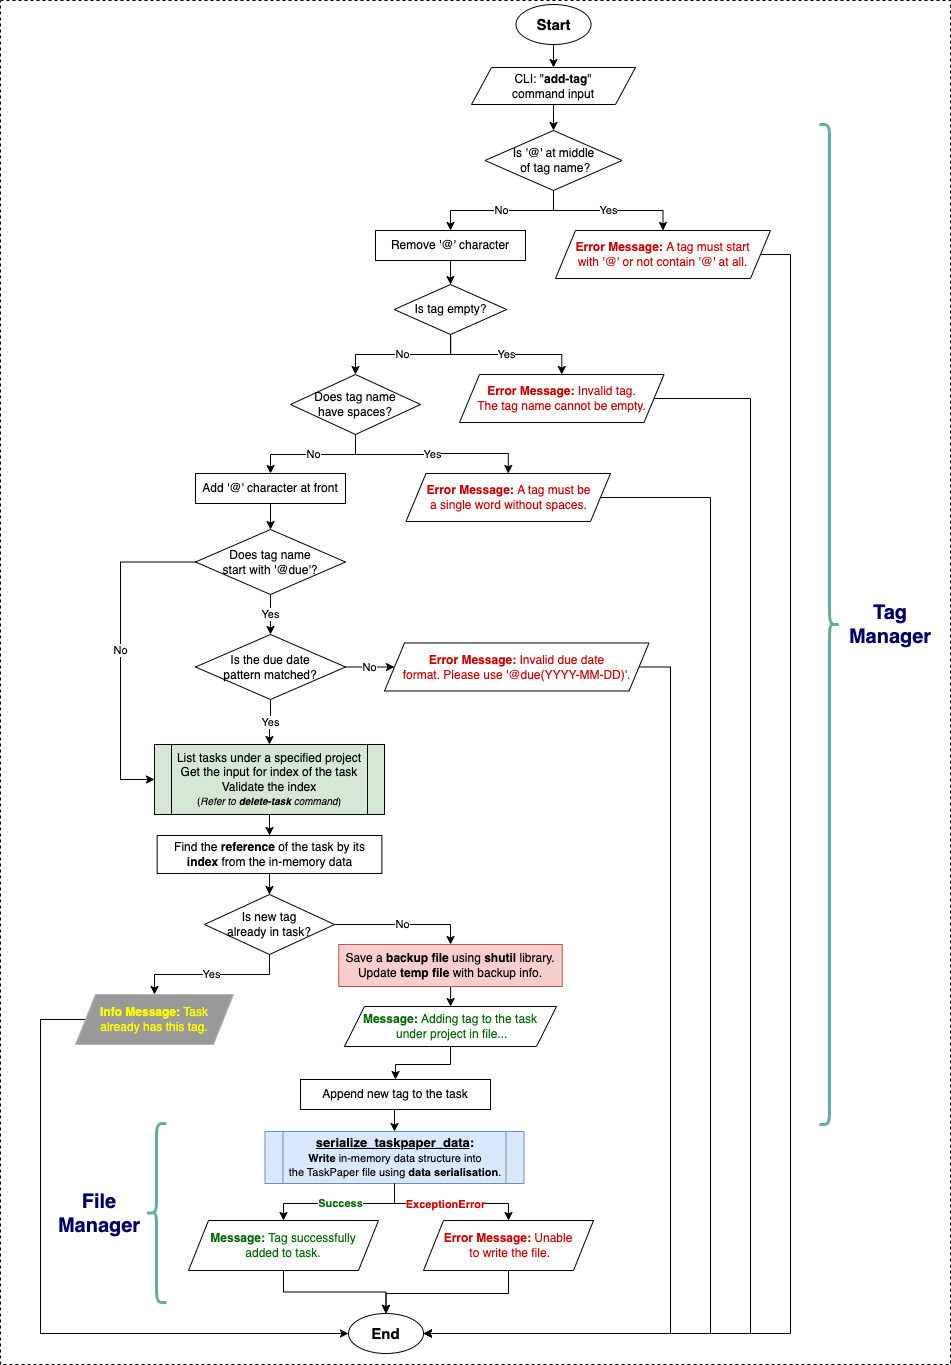

The diagram above was exported from draw.io. Its source (the exported page's mxGraphModel, read from the mxfile embedded in the PNG):
<mxGraphModel dx="2161" dy="535" grid="1" gridSize="10" guides="1" tooltips="1" connect="1" arrows="1" fold="1" page="1" pageScale="1" pageWidth="1169" pageHeight="827" background="none" math="0" shadow="0">
  <root>
    <mxCell id="0" />
    <mxCell id="1" parent="0" />
    <mxCell id="I2QCqKK9tGeElKEfepIY-110" value="" style="rounded=0;whiteSpace=wrap;html=1;dashed=1;" parent="1" vertex="1">
      <mxGeometry x="-110" y="6" width="950" height="1364" as="geometry" />
    </mxCell>
    <mxCell id="I2QCqKK9tGeElKEfepIY-235" style="edgeStyle=orthogonalEdgeStyle;rounded=0;orthogonalLoop=1;jettySize=auto;html=1;entryX=0.5;entryY=0;entryDx=0;entryDy=0;" parent="1" source="I2QCqKK9tGeElKEfepIY-86" target="I2QCqKK9tGeElKEfepIY-225" edge="1">
      <mxGeometry relative="1" as="geometry" />
    </mxCell>
    <mxCell id="I2QCqKK9tGeElKEfepIY-86" value="&lt;b&gt;&lt;font style=&quot;font-size: 15px;&quot;&gt;Start&lt;/font&gt;&lt;/b&gt;" style="ellipse;whiteSpace=wrap;html=1;" parent="1" vertex="1">
      <mxGeometry x="405.5" y="10" width="75" height="40" as="geometry" />
    </mxCell>
    <mxCell id="wxMaguf8a7DKJ1IbEB64-2" value="" style="edgeStyle=orthogonalEdgeStyle;rounded=0;orthogonalLoop=1;jettySize=auto;html=1;" parent="1" source="I2QCqKK9tGeElKEfepIY-225" target="wxMaguf8a7DKJ1IbEB64-1" edge="1">
      <mxGeometry relative="1" as="geometry" />
    </mxCell>
    <mxCell id="I2QCqKK9tGeElKEfepIY-225" value="CLI: &quot;&lt;b&gt;add-tag&lt;/b&gt;&quot;&lt;br&gt;command input" style="shape=parallelogram;perimeter=parallelogramPerimeter;whiteSpace=wrap;html=1;fixedSize=1;" parent="1" vertex="1">
      <mxGeometry x="361" y="73" width="164" height="37" as="geometry" />
    </mxCell>
    <mxCell id="wxMaguf8a7DKJ1IbEB64-30" value="" style="edgeStyle=orthogonalEdgeStyle;rounded=0;orthogonalLoop=1;jettySize=auto;html=1;" parent="1" source="I2QCqKK9tGeElKEfepIY-233" target="wxMaguf8a7DKJ1IbEB64-29" edge="1">
      <mxGeometry relative="1" as="geometry" />
    </mxCell>
    <mxCell id="I2QCqKK9tGeElKEfepIY-233" value="&lt;font style=&quot;&quot;&gt;&lt;font&gt;List tasks under a specified project&lt;br&gt;&lt;/font&gt;Get the input for index of the task&lt;br&gt;Validate the index&lt;br&gt;&lt;span style=&quot;font-size: 10px;&quot;&gt;(&lt;/span&gt;&lt;i style=&quot;font-size: 10px;&quot;&gt;Refer to &lt;b&gt;delete-task&lt;/b&gt;&amp;nbsp;command&lt;/i&gt;&lt;span style=&quot;font-size: 10px;&quot;&gt;)&lt;/span&gt;&lt;/font&gt;" style="shape=process;whiteSpace=wrap;html=1;backgroundOutline=1;fillColor=#D5E8D4;size=0.0743801652892562;" parent="1" vertex="1">
      <mxGeometry x="44" y="750" width="230" height="70" as="geometry" />
    </mxCell>
    <mxCell id="I2QCqKK9tGeElKEfepIY-252" value="" style="shape=curlyBracket;whiteSpace=wrap;html=1;rounded=1;flipH=1;labelPosition=right;verticalLabelPosition=middle;align=left;verticalAlign=middle;strokeWidth=3;strokeColor=#67AB9F;" parent="1" vertex="1">
      <mxGeometry x="709" y="130" width="20" height="1000" as="geometry" />
    </mxCell>
    <mxCell id="I2QCqKK9tGeElKEfepIY-253" value="Tag Manager" style="text;html=1;align=center;verticalAlign=middle;whiteSpace=wrap;rounded=0;fontSize=20;fontStyle=1;fontColor=#000066;" parent="1" vertex="1">
      <mxGeometry x="720" y="605" width="120" height="50" as="geometry" />
    </mxCell>
    <mxCell id="D-aHbP5yZnL5Q2F6jydA-34" value="&lt;b&gt;&lt;font style=&quot;font-size: 15px;&quot;&gt;End&lt;/font&gt;&lt;/b&gt;" style="ellipse;whiteSpace=wrap;html=1;" parent="1" vertex="1">
      <mxGeometry x="238" y="1319" width="75" height="40" as="geometry" />
    </mxCell>
    <mxCell id="D-aHbP5yZnL5Q2F6jydA-37" value="&lt;font style=&quot;font-size: 13px;&quot;&gt;&lt;b style=&quot;&quot;&gt;&lt;font style=&quot;&quot;&gt;&lt;u style=&quot;&quot;&gt;serialize_taskpaper_data&lt;/u&gt;:&lt;/font&gt;&lt;/b&gt;&lt;/font&gt;&lt;b&gt;&lt;font style=&quot;font-size: 13px;&quot;&gt;&lt;br&gt;&lt;/font&gt;&lt;font style=&quot;font-size: 11px;&quot;&gt;Write&lt;/font&gt;&lt;/b&gt;&lt;font style=&quot;font-size: 11px;&quot;&gt; in-memory data structure into &lt;br&gt;the TaskPaper file using &lt;b style=&quot;&quot;&gt;data serialisation&lt;/b&gt;.&lt;/font&gt;" style="shape=process;whiteSpace=wrap;html=1;backgroundOutline=1;fillColor=#dae8fc;strokeColor=#6c8ebf;size=0.06810035842293907;" parent="1" vertex="1">
      <mxGeometry x="154.5" y="1137" width="259" height="52" as="geometry" />
    </mxCell>
    <mxCell id="D-aHbP5yZnL5Q2F6jydA-38" value="&lt;font style=&quot;color: rgb(0, 102, 0);&quot;&gt;&lt;b&gt;Success&lt;/b&gt;&lt;/font&gt;" style="edgeStyle=orthogonalEdgeStyle;rounded=0;orthogonalLoop=1;jettySize=auto;html=1;exitX=0.5;exitY=1;exitDx=0;exitDy=0;" parent="1" source="D-aHbP5yZnL5Q2F6jydA-37" target="D-aHbP5yZnL5Q2F6jydA-40" edge="1">
      <mxGeometry relative="1" as="geometry">
        <mxPoint x="150" y="1286" as="sourcePoint" />
      </mxGeometry>
    </mxCell>
    <mxCell id="D-aHbP5yZnL5Q2F6jydA-39" style="edgeStyle=orthogonalEdgeStyle;rounded=0;orthogonalLoop=1;jettySize=auto;html=1;entryX=0.5;entryY=0;entryDx=0;entryDy=0;" parent="1" source="D-aHbP5yZnL5Q2F6jydA-40" target="D-aHbP5yZnL5Q2F6jydA-34" edge="1">
      <mxGeometry relative="1" as="geometry">
        <mxPoint x="282" y="1316" as="targetPoint" />
      </mxGeometry>
    </mxCell>
    <mxCell id="D-aHbP5yZnL5Q2F6jydA-40" value="&lt;font style=&quot;color: rgb(0, 102, 0);&quot;&gt;&lt;b&gt;Message:&lt;/b&gt;&amp;nbsp;Tag successfully &lt;br&gt;added to task.&lt;/font&gt;" style="shape=parallelogram;perimeter=parallelogramPerimeter;whiteSpace=wrap;html=1;fixedSize=1;" parent="1" vertex="1">
      <mxGeometry x="78" y="1226" width="190" height="50" as="geometry" />
    </mxCell>
    <mxCell id="D-aHbP5yZnL5Q2F6jydA-41" style="edgeStyle=orthogonalEdgeStyle;rounded=0;orthogonalLoop=1;jettySize=auto;html=1;entryX=0.5;entryY=0;entryDx=0;entryDy=0;exitX=0.5;exitY=1;exitDx=0;exitDy=0;" parent="1" source="D-aHbP5yZnL5Q2F6jydA-42" target="D-aHbP5yZnL5Q2F6jydA-34" edge="1">
      <mxGeometry relative="1" as="geometry">
        <mxPoint x="452.5" y="1316" as="sourcePoint" />
        <Array as="points">
          <mxPoint x="398" y="1299" />
          <mxPoint x="276" y="1299" />
        </Array>
        <mxPoint x="282" y="1316" as="targetPoint" />
      </mxGeometry>
    </mxCell>
    <mxCell id="D-aHbP5yZnL5Q2F6jydA-42" value="&lt;font style=&quot;color: rgb(204, 0, 0);&quot;&gt;&lt;b&gt;Error Message:&amp;nbsp;&lt;/b&gt;Unable&lt;br&gt;&amp;nbsp;to write the file.&lt;/font&gt;" style="shape=parallelogram;perimeter=parallelogramPerimeter;whiteSpace=wrap;html=1;fixedSize=1;" parent="1" vertex="1">
      <mxGeometry x="313" y="1226" width="170" height="50" as="geometry" />
    </mxCell>
    <mxCell id="D-aHbP5yZnL5Q2F6jydA-43" style="edgeStyle=orthogonalEdgeStyle;rounded=0;orthogonalLoop=1;jettySize=auto;html=1;entryX=0.5;entryY=0;entryDx=0;entryDy=0;exitX=0.5;exitY=1;exitDx=0;exitDy=0;" parent="1" source="D-aHbP5yZnL5Q2F6jydA-37" target="D-aHbP5yZnL5Q2F6jydA-42" edge="1">
      <mxGeometry relative="1" as="geometry">
        <mxPoint x="208.44" y="1286" as="sourcePoint" />
        <mxPoint x="410" y="1286" as="targetPoint" />
      </mxGeometry>
    </mxCell>
    <mxCell id="D-aHbP5yZnL5Q2F6jydA-44" value="&lt;b&gt;&lt;font style=&quot;color: rgb(204, 0, 0);&quot;&gt;ExceptionError&lt;/font&gt;&lt;/b&gt;" style="edgeLabel;html=1;align=center;verticalAlign=middle;resizable=0;points=[];" parent="D-aHbP5yZnL5Q2F6jydA-43" vertex="1" connectable="0">
      <mxGeometry x="0.2403" y="-1" relative="1" as="geometry">
        <mxPoint x="-24" y="-1" as="offset" />
      </mxGeometry>
    </mxCell>
    <mxCell id="D-aHbP5yZnL5Q2F6jydA-50" value="File&lt;br&gt;Manager" style="text;html=1;align=center;verticalAlign=middle;whiteSpace=wrap;rounded=0;fontSize=20;fontStyle=1;fontColor=#000066;" parent="1" vertex="1">
      <mxGeometry x="-71" y="1193.5" width="120" height="50" as="geometry" />
    </mxCell>
    <mxCell id="D-aHbP5yZnL5Q2F6jydA-51" value="" style="shape=curlyBracket;whiteSpace=wrap;html=1;rounded=1;labelPosition=left;verticalLabelPosition=middle;align=right;verticalAlign=middle;strokeWidth=3;fillColor=#9AC7BF;strokeColor=#67AB9F;" parent="1" vertex="1">
      <mxGeometry x="36" y="1129" width="20" height="179" as="geometry" />
    </mxCell>
    <mxCell id="wxMaguf8a7DKJ1IbEB64-8" value="No" style="edgeStyle=orthogonalEdgeStyle;rounded=0;orthogonalLoop=1;jettySize=auto;html=1;entryX=0.5;entryY=0;entryDx=0;entryDy=0;" parent="1" source="wxMaguf8a7DKJ1IbEB64-1" target="wxMaguf8a7DKJ1IbEB64-6" edge="1">
      <mxGeometry relative="1" as="geometry" />
    </mxCell>
    <mxCell id="wxMaguf8a7DKJ1IbEB64-9" value="Yes" style="edgeStyle=orthogonalEdgeStyle;rounded=0;orthogonalLoop=1;jettySize=auto;html=1;" parent="1" source="wxMaguf8a7DKJ1IbEB64-1" target="wxMaguf8a7DKJ1IbEB64-4" edge="1">
      <mxGeometry relative="1" as="geometry" />
    </mxCell>
    <mxCell id="wxMaguf8a7DKJ1IbEB64-1" value="Is '@' at middle&lt;br&gt;&amp;nbsp;of tag name?" style="rhombus;whiteSpace=wrap;html=1;" parent="1" vertex="1">
      <mxGeometry x="374.5" y="136" width="137" height="60" as="geometry" />
    </mxCell>
    <mxCell id="wxMaguf8a7DKJ1IbEB64-13" value="No" style="edgeStyle=orthogonalEdgeStyle;rounded=0;orthogonalLoop=1;jettySize=auto;html=1;entryX=0.5;entryY=0;entryDx=0;entryDy=0;" parent="1" source="wxMaguf8a7DKJ1IbEB64-3" target="wxMaguf8a7DKJ1IbEB64-12" edge="1">
      <mxGeometry relative="1" as="geometry" />
    </mxCell>
    <mxCell id="wxMaguf8a7DKJ1IbEB64-14" value="Yes" style="edgeStyle=orthogonalEdgeStyle;rounded=0;orthogonalLoop=1;jettySize=auto;html=1;entryX=0.5;entryY=0;entryDx=0;entryDy=0;" parent="1" source="wxMaguf8a7DKJ1IbEB64-3" target="wxMaguf8a7DKJ1IbEB64-11" edge="1">
      <mxGeometry relative="1" as="geometry" />
    </mxCell>
    <mxCell id="wxMaguf8a7DKJ1IbEB64-3" value="Is tag empty?" style="rhombus;whiteSpace=wrap;html=1;" parent="1" vertex="1">
      <mxGeometry x="283.75" y="290" width="112.5" height="50" as="geometry" />
    </mxCell>
    <mxCell id="wxMaguf8a7DKJ1IbEB64-43" style="edgeStyle=orthogonalEdgeStyle;rounded=0;orthogonalLoop=1;jettySize=auto;html=1;entryX=1;entryY=0.5;entryDx=0;entryDy=0;" parent="1" source="wxMaguf8a7DKJ1IbEB64-4" target="D-aHbP5yZnL5Q2F6jydA-34" edge="1">
      <mxGeometry relative="1" as="geometry">
        <Array as="points">
          <mxPoint x="680" y="260" />
          <mxPoint x="680" y="1339" />
        </Array>
      </mxGeometry>
    </mxCell>
    <mxCell id="wxMaguf8a7DKJ1IbEB64-4" value="&lt;font style=&quot;color: rgb(204, 0, 0);&quot;&gt;&lt;b&gt;Error Message:&amp;nbsp;&lt;/b&gt;&lt;/font&gt;&lt;font color=&quot;#cc0000&quot;&gt;A tag must start &lt;br&gt;with '@' or not contain '@' at all.&lt;/font&gt;" style="shape=parallelogram;perimeter=parallelogramPerimeter;whiteSpace=wrap;html=1;fixedSize=1;" parent="1" vertex="1">
      <mxGeometry x="445" y="236" width="215" height="48" as="geometry" />
    </mxCell>
    <mxCell id="wxMaguf8a7DKJ1IbEB64-10" value="" style="edgeStyle=orthogonalEdgeStyle;rounded=0;orthogonalLoop=1;jettySize=auto;html=1;" parent="1" source="wxMaguf8a7DKJ1IbEB64-6" target="wxMaguf8a7DKJ1IbEB64-3" edge="1">
      <mxGeometry relative="1" as="geometry" />
    </mxCell>
    <mxCell id="wxMaguf8a7DKJ1IbEB64-6" value="Remove '@' character" style="rounded=0;whiteSpace=wrap;html=1;" parent="1" vertex="1">
      <mxGeometry x="265" y="236" width="150" height="30" as="geometry" />
    </mxCell>
    <mxCell id="wxMaguf8a7DKJ1IbEB64-44" style="edgeStyle=orthogonalEdgeStyle;rounded=0;orthogonalLoop=1;jettySize=auto;html=1;entryX=1;entryY=0.5;entryDx=0;entryDy=0;" parent="1" source="wxMaguf8a7DKJ1IbEB64-11" target="D-aHbP5yZnL5Q2F6jydA-34" edge="1">
      <mxGeometry relative="1" as="geometry">
        <Array as="points">
          <mxPoint x="640" y="404" />
          <mxPoint x="640" y="1339" />
        </Array>
      </mxGeometry>
    </mxCell>
    <mxCell id="wxMaguf8a7DKJ1IbEB64-11" value="&lt;font style=&quot;color: rgb(204, 0, 0);&quot;&gt;&lt;b&gt;Error Message:&amp;nbsp;&lt;/b&gt;&lt;/font&gt;&lt;font color=&quot;#cc0000&quot;&gt;Invalid tag. &lt;br&gt;The tag name cannot be empty.&lt;/font&gt;" style="shape=parallelogram;perimeter=parallelogramPerimeter;whiteSpace=wrap;html=1;fixedSize=1;" parent="1" vertex="1">
      <mxGeometry x="349" y="380" width="204.5" height="48" as="geometry" />
    </mxCell>
    <mxCell id="wxMaguf8a7DKJ1IbEB64-16" value="Yes" style="edgeStyle=orthogonalEdgeStyle;rounded=0;orthogonalLoop=1;jettySize=auto;html=1;entryX=0.5;entryY=0;entryDx=0;entryDy=0;" parent="1" source="wxMaguf8a7DKJ1IbEB64-12" target="wxMaguf8a7DKJ1IbEB64-15" edge="1">
      <mxGeometry relative="1" as="geometry" />
    </mxCell>
    <mxCell id="wxMaguf8a7DKJ1IbEB64-18" value="No" style="edgeStyle=orthogonalEdgeStyle;rounded=0;orthogonalLoop=1;jettySize=auto;html=1;entryX=0.5;entryY=0;entryDx=0;entryDy=0;" parent="1" source="wxMaguf8a7DKJ1IbEB64-12" target="wxMaguf8a7DKJ1IbEB64-17" edge="1">
      <mxGeometry relative="1" as="geometry" />
    </mxCell>
    <mxCell id="wxMaguf8a7DKJ1IbEB64-12" value="Does tag name&lt;br&gt;have spaces?" style="rhombus;whiteSpace=wrap;html=1;" parent="1" vertex="1">
      <mxGeometry x="180" y="380" width="130" height="60" as="geometry" />
    </mxCell>
    <mxCell id="wxMaguf8a7DKJ1IbEB64-45" style="edgeStyle=orthogonalEdgeStyle;rounded=0;orthogonalLoop=1;jettySize=auto;html=1;entryX=1;entryY=0.5;entryDx=0;entryDy=0;" parent="1" source="wxMaguf8a7DKJ1IbEB64-15" target="D-aHbP5yZnL5Q2F6jydA-34" edge="1">
      <mxGeometry relative="1" as="geometry">
        <Array as="points">
          <mxPoint x="600" y="503" />
          <mxPoint x="600" y="1339" />
        </Array>
      </mxGeometry>
    </mxCell>
    <mxCell id="wxMaguf8a7DKJ1IbEB64-15" value="&lt;font style=&quot;color: rgb(204, 0, 0);&quot;&gt;&lt;b&gt;Error Message:&amp;nbsp;&lt;/b&gt;&lt;/font&gt;&lt;font color=&quot;#cc0000&quot;&gt;A tag must be&lt;br&gt;&amp;nbsp;a single word without spaces.&lt;font color=&quot;rgba(0, 0, 0, 0)&quot;&gt;.&lt;/font&gt;&lt;/font&gt;" style="shape=parallelogram;perimeter=parallelogramPerimeter;whiteSpace=wrap;html=1;fixedSize=1;" parent="1" vertex="1">
      <mxGeometry x="295.5" y="479" width="204.5" height="48" as="geometry" />
    </mxCell>
    <mxCell id="wxMaguf8a7DKJ1IbEB64-20" value="" style="edgeStyle=orthogonalEdgeStyle;rounded=0;orthogonalLoop=1;jettySize=auto;html=1;" parent="1" source="wxMaguf8a7DKJ1IbEB64-17" target="wxMaguf8a7DKJ1IbEB64-19" edge="1">
      <mxGeometry relative="1" as="geometry" />
    </mxCell>
    <mxCell id="wxMaguf8a7DKJ1IbEB64-17" value="Add '@' character at front" style="rounded=0;whiteSpace=wrap;html=1;" parent="1" vertex="1">
      <mxGeometry x="85" y="479" width="150" height="30" as="geometry" />
    </mxCell>
    <mxCell id="wxMaguf8a7DKJ1IbEB64-23" value="Yes" style="edgeStyle=orthogonalEdgeStyle;rounded=0;orthogonalLoop=1;jettySize=auto;html=1;" parent="1" source="wxMaguf8a7DKJ1IbEB64-19" target="wxMaguf8a7DKJ1IbEB64-22" edge="1">
      <mxGeometry relative="1" as="geometry" />
    </mxCell>
    <mxCell id="wxMaguf8a7DKJ1IbEB64-27" value="No" style="edgeStyle=orthogonalEdgeStyle;rounded=0;orthogonalLoop=1;jettySize=auto;html=1;entryX=0;entryY=0.5;entryDx=0;entryDy=0;" parent="1" source="wxMaguf8a7DKJ1IbEB64-19" target="I2QCqKK9tGeElKEfepIY-233" edge="1">
      <mxGeometry relative="1" as="geometry">
        <Array as="points">
          <mxPoint x="10" y="568" />
          <mxPoint x="10" y="785" />
        </Array>
      </mxGeometry>
    </mxCell>
    <mxCell id="wxMaguf8a7DKJ1IbEB64-19" value="Does tag name&lt;br&gt;start with '@due'?" style="rhombus;whiteSpace=wrap;html=1;" parent="1" vertex="1">
      <mxGeometry x="85" y="535" width="150" height="65" as="geometry" />
    </mxCell>
    <mxCell id="wxMaguf8a7DKJ1IbEB64-46" style="edgeStyle=orthogonalEdgeStyle;rounded=0;orthogonalLoop=1;jettySize=auto;html=1;entryX=1;entryY=0.5;entryDx=0;entryDy=0;" parent="1" source="wxMaguf8a7DKJ1IbEB64-21" target="D-aHbP5yZnL5Q2F6jydA-34" edge="1">
      <mxGeometry relative="1" as="geometry">
        <Array as="points">
          <mxPoint x="560" y="673" />
          <mxPoint x="560" y="1339" />
        </Array>
      </mxGeometry>
    </mxCell>
    <mxCell id="wxMaguf8a7DKJ1IbEB64-21" value="&lt;font style=&quot;color: rgb(204, 0, 0);&quot;&gt;&lt;b&gt;Error Message:&amp;nbsp;&lt;/b&gt;&lt;/font&gt;&lt;font color=&quot;#cc0000&quot;&gt;Invalid due date &lt;br&gt;format. Please use '@due(YYYY-MM-DD)'.&lt;/font&gt;" style="shape=parallelogram;perimeter=parallelogramPerimeter;whiteSpace=wrap;html=1;fixedSize=1;" parent="1" vertex="1">
      <mxGeometry x="274" y="648.5" width="264.5" height="48" as="geometry" />
    </mxCell>
    <mxCell id="wxMaguf8a7DKJ1IbEB64-24" value="No" style="edgeStyle=orthogonalEdgeStyle;rounded=0;orthogonalLoop=1;jettySize=auto;html=1;" parent="1" source="wxMaguf8a7DKJ1IbEB64-22" target="wxMaguf8a7DKJ1IbEB64-21" edge="1">
      <mxGeometry relative="1" as="geometry" />
    </mxCell>
    <mxCell id="wxMaguf8a7DKJ1IbEB64-26" value="Yes" style="edgeStyle=orthogonalEdgeStyle;rounded=0;orthogonalLoop=1;jettySize=auto;html=1;" parent="1" source="wxMaguf8a7DKJ1IbEB64-22" target="I2QCqKK9tGeElKEfepIY-233" edge="1">
      <mxGeometry relative="1" as="geometry" />
    </mxCell>
    <mxCell id="wxMaguf8a7DKJ1IbEB64-22" value="Is the due date &lt;br&gt;pattern matched?" style="rhombus;whiteSpace=wrap;html=1;" parent="1" vertex="1">
      <mxGeometry x="85" y="640" width="150" height="65" as="geometry" />
    </mxCell>
    <mxCell id="wxMaguf8a7DKJ1IbEB64-32" value="" style="edgeStyle=orthogonalEdgeStyle;rounded=0;orthogonalLoop=1;jettySize=auto;html=1;" parent="1" source="wxMaguf8a7DKJ1IbEB64-29" target="wxMaguf8a7DKJ1IbEB64-31" edge="1">
      <mxGeometry relative="1" as="geometry" />
    </mxCell>
    <mxCell id="wxMaguf8a7DKJ1IbEB64-29" value="Find the &lt;b&gt;reference&lt;/b&gt; of the task by its &lt;b&gt;index &lt;/b&gt;from the in-memory data" style="rounded=0;whiteSpace=wrap;html=1;" parent="1" vertex="1">
      <mxGeometry x="46.63" y="841" width="224.75" height="38" as="geometry" />
    </mxCell>
    <mxCell id="wxMaguf8a7DKJ1IbEB64-34" value="Yes" style="edgeStyle=orthogonalEdgeStyle;rounded=0;orthogonalLoop=1;jettySize=auto;html=1;entryX=0.5;entryY=0;entryDx=0;entryDy=0;" parent="1" source="wxMaguf8a7DKJ1IbEB64-31" target="wxMaguf8a7DKJ1IbEB64-33" edge="1">
      <mxGeometry relative="1" as="geometry" />
    </mxCell>
    <mxCell id="wxMaguf8a7DKJ1IbEB64-37" value="No" style="edgeStyle=orthogonalEdgeStyle;rounded=0;orthogonalLoop=1;jettySize=auto;html=1;entryX=0.5;entryY=0;entryDx=0;entryDy=0;" parent="1" source="wxMaguf8a7DKJ1IbEB64-31" target="uu_SV-U3tjxLcwHX-t0w-1" edge="1">
      <mxGeometry relative="1" as="geometry" />
    </mxCell>
    <mxCell id="wxMaguf8a7DKJ1IbEB64-31" value="Is new tag&lt;br&gt;already in task?" style="rhombus;whiteSpace=wrap;html=1;" parent="1" vertex="1">
      <mxGeometry x="94" y="900" width="130" height="60" as="geometry" />
    </mxCell>
    <mxCell id="wxMaguf8a7DKJ1IbEB64-42" style="edgeStyle=orthogonalEdgeStyle;rounded=0;orthogonalLoop=1;jettySize=auto;html=1;entryX=0;entryY=0.5;entryDx=0;entryDy=0;exitX=0;exitY=0.5;exitDx=0;exitDy=0;" parent="1" source="wxMaguf8a7DKJ1IbEB64-33" target="D-aHbP5yZnL5Q2F6jydA-34" edge="1">
      <mxGeometry relative="1" as="geometry">
        <Array as="points">
          <mxPoint x="-70" y="1025" />
          <mxPoint x="-70" y="1339" />
        </Array>
      </mxGeometry>
    </mxCell>
    <mxCell id="wxMaguf8a7DKJ1IbEB64-33" value="&lt;font style=&quot;color: rgb(255, 255, 0);&quot;&gt;&lt;b style=&quot;&quot;&gt;Info Message:&lt;/b&gt;&lt;font style=&quot;&quot;&gt;&amp;nbsp;&lt;/font&gt;&lt;/font&gt;&lt;font color=&quot;#ffff00&quot;&gt;Task &lt;br&gt;already has this tag.&lt;/font&gt;" style="shape=parallelogram;perimeter=parallelogramPerimeter;whiteSpace=wrap;html=1;fixedSize=1;fillColor=#999999;strokeColor=#B3B3B3;" parent="1" vertex="1">
      <mxGeometry x="-35" y="1000" width="158" height="50" as="geometry" />
    </mxCell>
    <mxCell id="wxMaguf8a7DKJ1IbEB64-39" value="" style="edgeStyle=orthogonalEdgeStyle;rounded=0;orthogonalLoop=1;jettySize=auto;html=1;" parent="1" source="wxMaguf8a7DKJ1IbEB64-36" target="wxMaguf8a7DKJ1IbEB64-38" edge="1">
      <mxGeometry relative="1" as="geometry">
        <Array as="points">
          <mxPoint x="340" y="1070" />
          <mxPoint x="285" y="1070" />
        </Array>
      </mxGeometry>
    </mxCell>
    <mxCell id="wxMaguf8a7DKJ1IbEB64-36" value="&lt;font style=&quot;color: rgb(0, 102, 0);&quot;&gt;&lt;b&gt;Message:&lt;/b&gt;&amp;nbsp;Adding tag to the task&lt;br&gt;&amp;nbsp;under project in file...&lt;/font&gt;" style="shape=parallelogram;perimeter=parallelogramPerimeter;whiteSpace=wrap;html=1;fixedSize=1;" parent="1" vertex="1">
      <mxGeometry x="234" y="1012" width="212" height="40" as="geometry" />
    </mxCell>
    <mxCell id="wxMaguf8a7DKJ1IbEB64-41" style="edgeStyle=orthogonalEdgeStyle;rounded=0;orthogonalLoop=1;jettySize=auto;html=1;exitX=0.5;exitY=1;exitDx=0;exitDy=0;entryX=0.5;entryY=0;entryDx=0;entryDy=0;" parent="1" source="wxMaguf8a7DKJ1IbEB64-38" target="D-aHbP5yZnL5Q2F6jydA-37" edge="1">
      <mxGeometry relative="1" as="geometry" />
    </mxCell>
    <mxCell id="wxMaguf8a7DKJ1IbEB64-38" value="Append new tag to the task" style="rounded=0;whiteSpace=wrap;html=1;" parent="1" vertex="1">
      <mxGeometry x="190" y="1085" width="190" height="30" as="geometry" />
    </mxCell>
    <mxCell id="uu_SV-U3tjxLcwHX-t0w-2" style="edgeStyle=orthogonalEdgeStyle;rounded=0;orthogonalLoop=1;jettySize=auto;html=1;entryX=0.5;entryY=0;entryDx=0;entryDy=0;" edge="1" parent="1" source="uu_SV-U3tjxLcwHX-t0w-1" target="wxMaguf8a7DKJ1IbEB64-36">
      <mxGeometry relative="1" as="geometry" />
    </mxCell>
    <mxCell id="uu_SV-U3tjxLcwHX-t0w-1" value="Save a &lt;b&gt;backup file&lt;/b&gt; using &lt;b&gt;shutil&lt;/b&gt; library.&lt;br&gt;Update &lt;b&gt;temp file&lt;/b&gt; with backup info." style="rounded=0;whiteSpace=wrap;html=1;fillColor=#f8cecc;strokeColor=#b85450;" vertex="1" parent="1">
      <mxGeometry x="228.25" y="950" width="223.5" height="42" as="geometry" />
    </mxCell>
  </root>
</mxGraphModel>